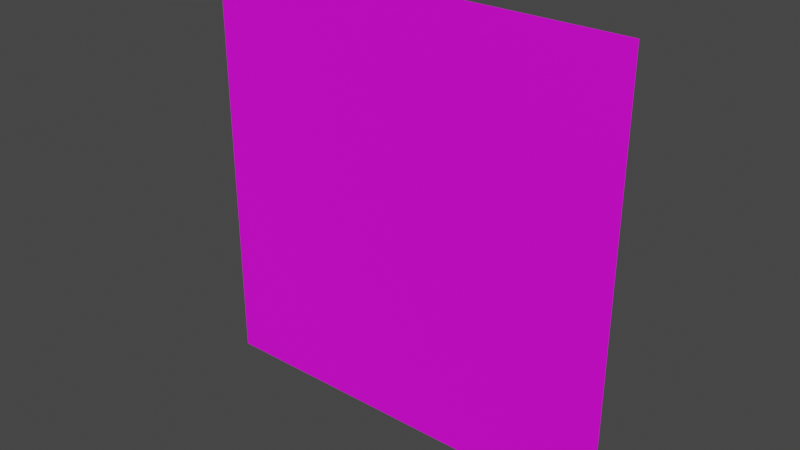 # Source: speedometer.blend  (saved by Blender 2.90.8; exported with 4.5.12 LTS)
import bpy
from mathutils import Matrix  # noqa: F401  (used for matrix-valued properties, if any)

bpy.ops.wm.read_factory_settings(use_empty=True)
scene = bpy.context.scene
scene.name = 'Scene'

# ---- collections
col_collection = bpy.data.collections.new('Collection'); scene.collection.children.link(col_collection)

# ---- images (referenced by path relative to the original .blend; pixels are not part of the script)
import os
ASSET_DIR = os.environ.get("B2B_ASSET_DIR", "")  # directory of the original .blend (textures are referenced by path, not embedded)
HERE = os.path.dirname(os.path.abspath(__file__))  # packed textures are extracted next to this script under _unpacked/

def load_image(name, relpath, width, height, colorspace="sRGB"):
    """Load a texture the original file referenced (path relative to the .blend, or extracted next to this script)."""
    p = next((c for c in (os.path.join(HERE, relpath), os.path.join(ASSET_DIR, relpath)) if relpath and os.path.exists(c)), "")
    if p:
        img = bpy.data.images.load(p, check_existing=True)
        img.name = name
    else:  # same state as the original file: an image datablock whose file is absent (Cycles renders it pink)
        img = bpy.data.images.new(name, width, height)
        img.source = "FILE"
        img.filepath = "//" + (relpath or name)
    img.colorspace_settings.name = colorspace
    return img
img_hud_png = load_image('hud.png', 'hud.png', 1024, 1024, 'sRGB')

# ---- materials (node trees are filled in below, after node groups)
mat_material_001 = bpy.data.materials.new('Material.001')
mat_material_001.use_transparent_shadow = False

# ---- material node trees
mat_material_001.use_nodes = True; mat_material_001.node_tree.nodes.clear()
_N = mat_material_001.node_tree.nodes; _L = mat_material_001.node_tree.links
n0 = _N.new('ShaderNodeBsdfPrincipled'); n0.name = 'Principled BSDF'; n0.location = (10, 300)
n0.distribution = 'GGX'
n0.subsurface_method = 'BURLEY'
n0.inputs[3].default_value = 1.45
n0.inputs[27].default_value = (0.0, 0.0, 0.0, 1.0)
n0.inputs[28].default_value = 1.0
n1 = _N.new('ShaderNodeOutputMaterial'); n1.name = 'Material Output'; n1.location = (300, 300)
n2 = _N.new('ShaderNodeTexImage'); n2.name = 'Image Texture'; n2.location = (-274, 249)
n2.image = img_hud_png
_L.new(n0.outputs[0], n1.inputs[0])
_L.new(n2.outputs[0], n0.inputs[0])
n1.is_active_output = True

# ---- world
world_world = bpy.data.worlds.new('World'); scene.world = world_world
world_world.use_nodes = True; world_world.node_tree.nodes.clear()
_N = world_world.node_tree.nodes; _L = world_world.node_tree.links
n0 = _N.new('ShaderNodeOutputWorld'); n0.name = 'World Output'; n0.location = (300, 300)
n1 = _N.new('ShaderNodeBackground'); n1.name = 'Background'; n1.location = (10, 300)
n1.inputs[0].default_value = (0.05088, 0.05088, 0.05088, 1.0)
_L.new(n1.outputs[0], n0.inputs[0])
n0.is_active_output = True
world_world.color = (0.05088, 0.05088, 0.05088)
world_world.use_sun_shadow = False
world_world.sun_shadow_jitter_overblur = 0.0

# ---- meshes
me_plane = bpy.data.meshes.new('Plane')
me_plane.from_pydata([(-1.0, -1.0, 0.0), (1.0, -1.0, 0.0), (-1.0, 1.0, 0.0), (1.0, 1.0, 0.0)], [], [(0, 1, 3, 2)])
_uv = me_plane.uv_layers.new(name='UVMap')
_uv.uv.foreach_set('vector', [0.3807, 0.6271, 0.257, 0.6271, 0.257, 0.7508, 0.3807, 0.7508])
me_plane.materials.append(mat_material_001)
me_plane.use_remesh_fix_poles = True
me_plane.use_remesh_preserve_attributes = False
me_plane.use_mirror_vertex_groups = False
me_plane.update()

# ---- objects
ob_plane = bpy.data.objects.new('Plane', me_plane)

# ---- transforms, parenting, visibility, modifiers, constraints
ob_plane.location = (0.0, 0.0, 0.0)
ob_plane.rotation_euler = (1.571, -0.0, 0.0)
ob_plane.lineart.crease_threshold = 0.0

# ---- collection membership
col_collection.objects.link(ob_plane)

# ---- scene / render settings (as saved in the file)
scene.frame_start = 1; scene.frame_end = 250; scene.frame_set(0)
scene.render.engine = 'BLENDER_EEVEE_NEXT'
scene.cycles.use_denoising = False
scene.cycles.samples = 128
scene.cycles.sampling_pattern = 'TABULATED_SOBOL'
scene.cycles.use_adaptive_sampling = False
scene.cycles.use_light_tree = False
scene.view_settings.view_transform = 'Filmic'
bpy.context.view_layer.update()

# ---- added for rendering (the .blend has no active camera and no usable light): camera, sun
cam_auto = bpy.data.cameras.new('AutoCamera')
cam_auto.lens = 50.0
cam_auto.sensor_width = 36.0
cam_auto.clip_end = 1000.0
ob_auto_camera = bpy.data.objects.new('AutoCamera', cam_auto)
scene.collection.objects.link(ob_auto_camera)
ob_auto_camera.location = (2.61693, -3.14032, 2.09354)
ob_auto_camera.rotation_euler = (1.09748, -7.21219e-08, 0.694738)
scene.camera = ob_auto_camera
light_auto_sun = bpy.data.lights.new('AutoSun', 'SUN')
light_auto_sun.energy = 3.0
light_auto_sun.angle = 0.0523599
ob_auto_sun = bpy.data.objects.new('AutoSun', light_auto_sun)
scene.collection.objects.link(ob_auto_sun)
ob_auto_sun.rotation_euler = (0.872665, 0.174533, 0.523599)
bpy.context.view_layer.update()

